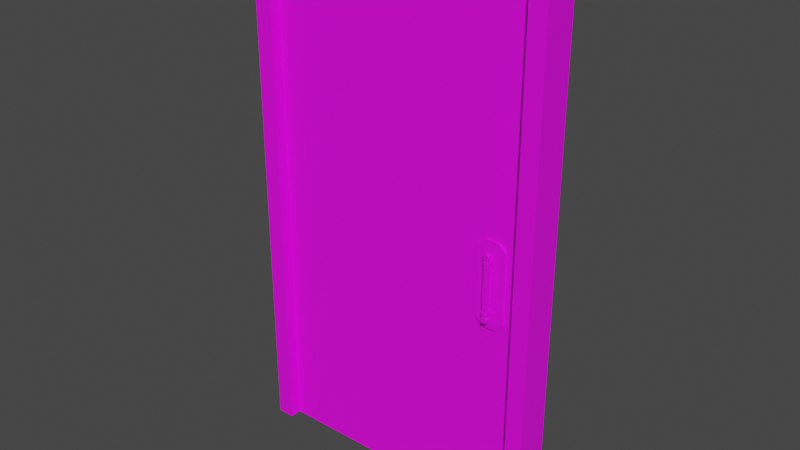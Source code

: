 # Source: settings_door.blend  (saved by Blender 3.5.10; exported with 4.5.12 LTS)
import bpy
from mathutils import Matrix  # noqa: F401  (used for matrix-valued properties, if any)

bpy.ops.wm.read_factory_settings(use_empty=True)
scene = bpy.context.scene
scene.name = 'Scene'

# ---- collections
col_collection = bpy.data.collections.new('Collection'); scene.collection.children.link(col_collection)

# ---- images (referenced by path relative to the original .blend; pixels are not part of the script)
import os
ASSET_DIR = os.environ.get("B2B_ASSET_DIR", "")  # directory of the original .blend (textures are referenced by path, not embedded)
HERE = os.path.dirname(os.path.abspath(__file__))  # packed textures are extracted next to this script under _unpacked/

def load_image(name, relpath, width, height, colorspace="sRGB"):
    """Load a texture the original file referenced (path relative to the .blend, or extracted next to this script)."""
    p = next((c for c in (os.path.join(HERE, relpath), os.path.join(ASSET_DIR, relpath)) if relpath and os.path.exists(c)), "")
    if p:
        img = bpy.data.images.load(p, check_existing=True)
        img.name = name
    else:  # same state as the original file: an image datablock whose file is absent (Cycles renders it pink)
        img = bpy.data.images.new(name, width, height)
        img.source = "FILE"
        img.filepath = "//" + (relpath or name)
    img.colorspace_settings.name = colorspace
    return img
img_default_material_png = load_image('default_material.png', 'default_material.png', 1024, 1024, 'sRGB')

# ---- materials (node trees are filled in below, after node groups)
mat_material = bpy.data.materials.new('Material')
mat_material.alpha_threshold = 0.0
mat_material.use_transparent_shadow = False
mat_material.roughness = 0.5
mat_material.line_color = (0.0, 0.0, 0.0, 1.0)

# ---- material node trees
mat_material.use_nodes = True; mat_material.node_tree.nodes.clear()
_N = mat_material.node_tree.nodes; _L = mat_material.node_tree.links
n0 = _N.new('ShaderNodeOutputMaterial'); n0.name = 'Material Output'; n0.location = (300, 300)
n1 = _N.new('ShaderNodeBsdfPrincipled'); n1.name = 'Principled BSDF'; n1.location = (10, 300)
n1.distribution = 'GGX'
n1.subsurface_method = 'RANDOM_WALK_SKIN'
n1.inputs[3].default_value = 1.45
n1.inputs[27].default_value = (0.0, 0.0, 0.0, 1.0)
n1.inputs[28].default_value = 1.0
n2 = _N.new('ShaderNodeTexImage'); n2.name = 'Image Texture'; n2.location = (-338, 77)
n2.image = img_default_material_png
_L.new(n1.outputs[0], n0.inputs[0])
_L.new(n2.outputs[0], n1.inputs[0])
n0.is_active_output = True

# ---- world
world_world = bpy.data.worlds.new('World'); scene.world = world_world
world_world.use_nodes = True; world_world.node_tree.nodes.clear()
_N = world_world.node_tree.nodes; _L = world_world.node_tree.links
n0 = _N.new('ShaderNodeOutputWorld'); n0.name = 'World Output'; n0.location = (300, 300)
n1 = _N.new('ShaderNodeBackground'); n1.name = 'Background'; n1.location = (10, 300)
n1.inputs[0].default_value = (0.05088, 0.05088, 0.05088, 1.0)
_L.new(n1.outputs[0], n0.inputs[0])
n0.is_active_output = True
world_world.color = (0.05088, 0.05088, 0.05088)
world_world.use_sun_shadow = False
world_world.sun_shadow_jitter_overblur = 0.0

# ---- meshes
me_cube_003 = bpy.data.meshes.new('Cube.003')
me_cube_003.from_pydata([(0.5316, 0.02165, 5.722e-06), (-0.5299, 0.02165, 5.722e-06), (0.5316, -0.02165, 5.722e-06), (-0.5299, -0.02165, 5.722e-06), (0.5316, 0.02165, 2.021), (-0.5299, 0.02165, 2.021), (0.5316, -0.02165, 2.021), (-0.5299, -0.02165, 2.021), (0.5999, -0.02165, 5.722e-06), (0.5999, 0.02165, 5.722e-06), (-0.5982, 0.02165, 5.722e-06), (-0.5982, -0.02165, 5.722e-06), (0.5999, 0.02165, 2.09), (-0.5982, 0.02165, 2.09), (0.5999, -0.02165, 2.09), (-0.5982, -0.02165, 2.09), (0.5316, 0.06815, 2.021), (-0.5299, 0.06815, 2.021), (0.5999, -0.06815, 5.722e-06), (0.5316, -0.06815, 5.722e-06), (-0.5299, -0.06815, 2.021), (0.5316, -0.06815, 2.021), (0.5316, 0.06815, 5.722e-06), (0.5999, 0.06815, 5.722e-06), (-0.5299, -0.06815, 5.722e-06), (-0.5299, 0.06815, 5.722e-06), (0.5999, 0.06815, 2.09), (-0.5982, 0.06815, 2.09), (-0.5982, -0.06815, 2.09), (0.5999, -0.06815, 2.09), (-0.5982, -0.06815, 5.722e-06), (-0.5982, 0.06815, 5.722e-06), (0.5316, -0.02165, 1.849), (0.5316, -0.02165, 1.004), (-0.5299, -0.02165, 1.849), (-0.5299, -0.02165, 1.004), (0.05902, -0.02165, 1.804), (0.07218, -0.02165, 1.685), (0.1361, -0.02165, 1.657), (0.2376, -0.02165, 1.734), (0.3128, -0.02165, 1.655), (0.07272, -0.02165, 1.494), (0.264, -0.02165, 1.495), (0.3862, -0.02165, 1.477), (0.3862, -0.02165, 1.366), (0.2621, -0.02165, 1.351), (0.07335, -0.02165, 1.351), (0.3128, -0.02165, 1.193), (0.2339, -0.02165, 1.114), (0.1399, -0.02165, 1.185), (0.07406, -0.02165, 1.159), (0.05902, -0.02165, 1.038), (-0.0519, -0.02165, 1.035), (-0.06694, -0.02165, 1.159), (-0.1309, -0.02165, 1.187), (-0.2249, -0.02165, 1.11), (-0.3095, -0.02165, 1.189), (-0.06936, -0.02165, 1.35), (-0.2606, -0.02165, 1.351), (-0.3753, -0.02165, 1.364), (-0.379, -0.02165, 1.477), (-0.2568, -0.02165, 1.492), (-0.06999, -0.02165, 1.493), (-0.3057, -0.02165, 1.649), (-0.2286, -0.02165, 1.73), (-0.1346, -0.02165, 1.657), (-0.0707, -0.02165, 1.681), (-0.05378, -0.02165, 1.802), (0.2358, -0.02165, 1.557), (-0.2343, -0.02165, 1.559), (-0.2324, -0.02165, 1.285), (0.2376, -0.02165, 1.287), (0.001235, -0.02165, 1.521), (0.002128, -0.02165, 1.323), (-0.09923, -0.02165, 1.422), (0.1026, -0.02165, 1.422), (0.001681, -0.02165, 1.422), (-0.0376, -0.02165, 1.515), (0.04097, -0.02165, 1.329), (-0.09138, -0.02165, 1.383), (0.09508, -0.02165, 1.384), (0.04014, -0.02165, 1.515), (-0.03678, -0.02165, 1.329), (-0.09172, -0.02165, 1.46), (0.09474, -0.02165, 1.461), (0.001916, -0.02165, 1.388), (0.001446, -0.02165, 1.456), (0.06281, -0.02165, 1.422), (-0.05945, -0.02165, 1.422), (-0.05969, -0.02165, 1.456), (0.06258, -0.02165, 1.456), (0.06305, -0.02165, 1.388), (-0.05922, -0.02165, 1.388), (-0.05019, -0.02165, 1.546), (-0.09358, -0.02165, 1.516), (0.05355, -0.02165, 1.298), (0.09694, -0.02165, 1.328), (-0.122, -0.02165, 1.37), (-0.09274, -0.02165, 1.327), (0.1258, -0.02165, 1.371), (0.05246, -0.02165, 1.546), (0.001088, -0.02165, 1.554), (-0.0491, -0.02165, 1.298), (0.002274, -0.02165, 1.29), (-0.1225, -0.02165, 1.473), (-0.1324, -0.02165, 1.421), (0.1254, -0.02165, 1.474), (0.1358, -0.02165, 1.423), (0.0961, -0.02165, 1.517), (0.5316, -0.02165, 0.6686), (-0.5299, -0.02165, 0.6686), (0.3597, -0.03003, 0.8645), (0.3597, -0.03003, 0.8743), (0.3597, -0.03003, 1.056), (0.3597, -0.03003, 1.066), (0.4697, -0.03003, 0.8645), (0.4697, -0.03003, 0.8743), (0.4697, -0.03003, 1.056), (0.4697, -0.03003, 1.066), (0.4247, -0.03003, 1.056), (0.4047, -0.03003, 1.056), (0.4247, -0.03003, 1.066), (0.4047, -0.03003, 1.066), (0.4247, -0.03003, 0.8645), (0.4047, -0.03003, 0.8645), (0.4247, -0.03003, 0.8743), (0.4047, -0.03003, 0.8743), (0.4247, -0.04395, 1.056), (0.4047, -0.04395, 1.056), (0.4247, -0.04395, 1.066), (0.4047, -0.04395, 1.066), (0.4247, -0.04395, 0.8645), (0.4047, -0.04395, 0.8645), (0.4247, -0.04395, 0.8743), (0.4047, -0.04395, 0.8743), (0.422, -0.04395, 1.056), (0.4075, -0.04395, 1.056), (0.422, -0.04395, 1.066), (0.4075, -0.04395, 1.066), (0.422, -0.04395, 0.8645), (0.4075, -0.04395, 0.8645), (0.422, -0.04395, 0.8743), (0.4075, -0.04395, 0.8743), (0.4058, -0.04956, 1.056), (0.4024, -0.04956, 1.056), (0.4058, -0.04956, 1.066), (0.4024, -0.04956, 1.066), (0.427, -0.04956, 1.056), (0.427, -0.04956, 1.066), (0.4058, -0.04956, 0.8645), (0.4024, -0.04956, 0.8645), (0.4058, -0.04956, 0.8743), (0.4024, -0.04956, 0.8743), (0.427, -0.04956, 0.8645), (0.427, -0.04956, 0.8743), (0.4236, -0.04956, 1.056), (0.4236, -0.04956, 1.066), (0.4236, -0.04956, 0.8645), (0.4236, -0.04956, 0.8743), (0.4058, -0.05704, 1.056), (0.4024, -0.05704, 1.056), (0.4058, -0.05704, 1.066), (0.4024, -0.05704, 1.066), (0.427, -0.05704, 1.056), (0.427, -0.05704, 1.066), (0.4058, -0.05704, 0.8645), (0.4024, -0.05704, 0.8645), (0.4058, -0.05704, 0.8743), (0.4024, -0.05704, 0.8743), (0.427, -0.05704, 0.8645), (0.427, -0.05704, 0.8743), (0.4236, -0.05704, 1.056), (0.4236, -0.05704, 1.066), (0.4236, -0.05704, 0.8645), (0.4236, -0.05704, 0.8743), (0.4075, -0.06212, 1.056), (0.4075, -0.06443, 1.056), (0.4075, -0.06212, 1.066), (0.4075, -0.06443, 1.066), (0.4219, -0.06443, 1.056), (0.4219, -0.06443, 1.066), (0.4075, -0.06212, 0.8645), (0.4075, -0.06443, 0.8645), (0.4075, -0.06212, 0.8743), (0.4075, -0.06443, 0.8743), (0.4219, -0.06443, 0.8645), (0.4219, -0.06443, 0.8743), (0.4219, -0.06212, 0.8645), (0.4219, -0.06212, 1.056), (0.4219, -0.06212, 1.066), (0.4219, -0.06212, 0.8743), (0.422, -0.04395, 0.8528), (0.4075, -0.04395, 0.8528), (0.422, -0.04395, 1.076), (0.4075, -0.04395, 1.076), (0.4058, -0.04956, 0.8528), (0.4058, -0.04956, 1.076), (0.4236, -0.04956, 0.8528), (0.4236, -0.04956, 1.076), (0.4058, -0.05704, 0.8528), (0.4058, -0.05704, 1.076), (0.4236, -0.05704, 0.8528), (0.4236, -0.05704, 1.076), (0.4075, -0.06212, 0.8528), (0.4075, -0.06212, 1.076), (0.4219, -0.06212, 0.8528), (0.4219, -0.06212, 1.076), (0.4245, -0.04395, 0.85), (0.405, -0.04395, 0.85), (0.4245, -0.04395, 1.078), (0.405, -0.04395, 1.078), (0.4267, -0.04956, 0.85), (0.4267, -0.04956, 1.078), (0.4027, -0.04956, 0.85), (0.4027, -0.04956, 1.078), (0.4027, -0.05704, 1.078), (0.4027, -0.05704, 0.85), (0.4267, -0.05704, 0.85), (0.4267, -0.05704, 1.078), (0.4051, -0.06212, 1.078), (0.4051, -0.06212, 0.85), (0.4244, -0.06212, 1.078), (0.4244, -0.06212, 0.85), (0.4245, -0.04395, 0.85), (0.405, -0.04395, 0.85), (0.4245, -0.04395, 1.078), (0.405, -0.04395, 1.078), (0.4267, -0.04956, 0.85), (0.4267, -0.04956, 1.078), (0.4027, -0.04956, 0.85), (0.4027, -0.04956, 1.078), (0.4027, -0.05704, 1.078), (0.4027, -0.05704, 0.85), (0.4267, -0.05704, 0.85), (0.4267, -0.05704, 1.078), (0.4051, -0.06212, 1.078), (0.4051, -0.06212, 0.85), (0.4244, -0.06212, 1.078), (0.4244, -0.06212, 0.85), (0.4254, -0.04395, 0.8463), (0.404, -0.04395, 0.8463), (0.4254, -0.04395, 1.082), (0.404, -0.04395, 1.082), (0.4279, -0.04956, 0.8463), (0.4279, -0.04956, 1.082), (0.4016, -0.04956, 0.8463), (0.4016, -0.04956, 1.082), (0.4016, -0.05704, 1.082), (0.4016, -0.05704, 0.8463), (0.4279, -0.05704, 0.8463), (0.4279, -0.05704, 1.082), (0.4041, -0.06212, 1.082), (0.4041, -0.06212, 0.8463), (0.4253, -0.06212, 1.082), (0.4253, -0.06212, 0.8463), (0.4254, -0.04395, 0.8407), (0.404, -0.04395, 0.8407), (0.4254, -0.04395, 1.088), (0.404, -0.04395, 1.088), (0.4279, -0.04956, 0.8407), (0.4279, -0.04956, 1.088), (0.4016, -0.04956, 0.8407), (0.4016, -0.04956, 1.088), (0.4016, -0.05704, 1.088), (0.4016, -0.05704, 0.8407), (0.4279, -0.05704, 0.8407), (0.4279, -0.05704, 1.088), (0.4041, -0.06212, 1.088), (0.4041, -0.06212, 0.8407), (0.4253, -0.06212, 1.088), (0.4253, -0.06212, 0.8407), (0.424, -0.04395, 0.8351), (0.4054, -0.04395, 0.8351), (0.424, -0.04395, 1.093), (0.4054, -0.04395, 1.093), (0.4262, -0.04956, 0.8351), (0.4262, -0.04956, 1.093), (0.4033, -0.04956, 0.8351), (0.4033, -0.04956, 1.093), (0.4033, -0.05704, 1.093), (0.4033, -0.05704, 0.8351), (0.4262, -0.05704, 0.8351), (0.4262, -0.05704, 1.093), (0.4055, -0.06212, 1.093), (0.4055, -0.06212, 0.8351), (0.424, -0.06212, 1.093), (0.424, -0.06212, 0.8351), (0.4192, -0.04395, 0.8314), (0.4102, -0.04395, 0.8314), (0.4192, -0.04395, 1.097), (0.4102, -0.04395, 1.097), (0.4203, -0.04956, 0.8314), (0.4203, -0.04956, 1.097), (0.4092, -0.04956, 0.8314), (0.4092, -0.04956, 1.097), (0.4092, -0.05704, 1.097), (0.4092, -0.05704, 0.8314), (0.4203, -0.05704, 0.8314), (0.4203, -0.05704, 1.097), (0.4102, -0.06212, 1.097), (0.4102, -0.06212, 0.8314), (0.4192, -0.06212, 1.097), (0.4192, -0.06212, 0.8314), (0.4412, -0.02165, 1.133), (0.4697, -0.02165, 1.104), (0.4982, -0.02165, 1.133), (0.3597, -0.02165, 1.104), (0.3883, -0.02165, 1.133), (0.3312, -0.02165, 1.133), (0.4697, -0.02165, 0.8259), (0.4412, -0.02165, 0.7974), (0.4982, -0.02165, 0.7974), (0.3883, -0.02165, 0.7974), (0.3597, -0.02165, 0.8259), (0.3312, -0.02165, 0.7974), (0.4697, -0.03003, 1.104), (0.4412, -0.03003, 1.133), (0.3883, -0.03003, 1.133), (0.3597, -0.03003, 1.104), (0.4412, -0.03003, 0.7974), (0.4697, -0.03003, 0.8259), (0.3597, -0.03003, 0.8259), (0.3883, -0.03003, 0.7974), (-0.1254, -0.02165, 0.9666), (-0.1254, -0.02165, 0.6313)], [], [(3, 1, 0, 2), (8, 14, 29, 18), (4, 5, 17, 16), (34, 32, 6, 7), (0, 1, 5, 4), (2, 0, 9, 8), (15, 14, 12, 13), (8, 9, 12, 14), (10, 11, 15, 13), (5, 1, 25, 17), (12, 9, 23, 26), (3, 110, 35, 34, 7, 20, 24), (6, 32, 33, 109, 2, 19, 21), (1, 3, 11, 10), (22, 16, 26, 23), (24, 20, 28, 30), (20, 21, 29, 28), (16, 17, 27, 26), (17, 25, 31, 27), (21, 19, 18, 29), (1, 10, 31, 25), (2, 8, 18, 19), (15, 11, 30, 28), (7, 6, 21, 20), (10, 13, 27, 31), (13, 12, 26, 27), (9, 0, 22, 23), (0, 4, 16, 22), (11, 3, 24, 30), (14, 15, 28, 29), (309, 304, 315, 118, 117, 116, 115, 320), (303, 307, 317, 316), (34, 60, 61, 69, 63, 64, 65, 66, 67, 36, 37, 38, 39, 40, 68, 42, 43, 32), (68, 40, 39, 38, 37, 36, 67, 66, 65, 64, 63, 69), (71, 70, 56, 55, 54, 53, 52, 51, 50, 49, 48, 47), (70, 69, 61, 60, 59, 58), (92, 79, 57, 82), (42, 68, 71, 45, 44, 43), (94, 93, 101, 100, 108, 68, 69), (96, 95, 103, 102, 98, 70, 71), (98, 97, 105, 104, 94, 69, 70), (108, 106, 107, 99, 96, 71, 68), (91, 85, 73, 78), (90, 86, 76, 87), (89, 83, 74, 88), (86, 89, 88, 76), (72, 77, 89, 86), (77, 62, 83, 89), (84, 90, 87, 75), (41, 81, 90, 84), (81, 72, 86, 90), (80, 91, 78, 46), (75, 87, 91, 80), (87, 76, 85, 91), (85, 92, 82, 73), (76, 88, 92, 85), (88, 74, 79, 92), (62, 77, 93, 94), (46, 78, 95, 96), (57, 79, 97, 98), (80, 46, 96, 99), (72, 81, 100, 101), (73, 82, 102, 103), (74, 83, 104, 105), (84, 75, 107, 106), (77, 72, 101, 93), (78, 73, 103, 95), (79, 74, 105, 97), (75, 80, 99, 107), (81, 41, 108, 100), (82, 57, 98, 102), (83, 62, 94, 104), (41, 84, 106, 108), (312, 310, 319, 322), (306, 313, 321, 111, 112, 113, 114, 318), (3, 2, 109, 311, 310, 312, 314, 324, 110), (321, 322, 319, 320, 115, 123, 124, 111), (324, 314, 313, 306, 308, 323), (114, 122, 121, 118, 315, 316, 317, 318), (309, 311, 109, 33, 305, 304), (123, 115, 116, 125), (112, 126, 125, 116, 117, 119, 120, 113), (119, 117, 118, 121), (113, 120, 122, 114), (125, 126, 134, 142, 141, 133), (111, 124, 126, 112), (123, 125, 133, 131), (134, 132, 150, 152), (139, 131, 153, 157), (124, 123, 131, 139, 140, 132), (119, 121, 129, 127), (121, 122, 130, 138, 137, 129), (120, 119, 127, 135, 136, 128), (126, 124, 132, 134), (122, 120, 128, 130), (142, 134, 152, 151), (140, 139, 141, 142), (137, 135, 155, 156), (136, 135, 137, 138), (156, 155, 171, 172), (144, 143, 159, 160), (153, 154, 170, 169), (143, 145, 161, 159), (131, 133, 154, 153), (133, 141, 158, 154), (128, 136, 143, 144), (138, 130, 146, 145), (135, 127, 147, 155), (140, 142, 151, 149), (130, 128, 144, 146), (141, 139, 157, 158), (127, 129, 148, 147), (129, 137, 156, 148), (136, 138, 145, 143), (132, 140, 149, 150), (174, 173, 187, 190), (167, 168, 184, 183), (165, 167, 183, 181), (166, 165, 181, 182), (155, 147, 163, 171), (145, 146, 162, 161), (148, 156, 172, 164), (146, 144, 160, 162), (157, 153, 169, 173), (147, 148, 164, 163), (154, 158, 174, 170), (150, 149, 165, 166), (149, 151, 167, 165), (151, 152, 168, 167), (158, 157, 173, 174), (152, 150, 166, 168), (188, 179, 180, 189), (187, 185, 186, 190), (183, 184, 186, 190), (175, 177, 189, 188), (168, 166, 182, 184), (159, 161, 177, 175), (169, 170, 186, 185), (160, 159, 175, 176), (172, 171, 188, 189), (171, 163, 179, 188), (161, 162, 178, 177), (164, 172, 189, 180), (162, 160, 176, 178), (173, 169, 185, 187), (163, 164, 180, 179), (170, 174, 190, 186), (177, 178, 180, 189), (178, 176, 179, 180), (176, 175, 188, 179), (181, 183, 190, 187), (184, 182, 185, 186), (182, 181, 187, 185), (193, 198, 197, 191), (192, 194, 193, 191), (198, 202, 201, 197), (195, 199, 200, 196), (192, 195, 196, 194), (203, 205, 206, 204), (199, 203, 204, 200), (202, 206, 205, 201), (204, 206, 221, 219), (196, 200, 215, 214), (212, 209, 225, 228), (215, 219, 235, 231), (199, 195, 213, 216), (191, 197, 211, 207), (205, 203, 220, 222), (197, 201, 217, 211), (198, 193, 209, 212), (201, 205, 222, 217), (192, 191, 207, 208), (202, 198, 212, 218), (195, 192, 208, 213), (206, 202, 218, 221), (193, 194, 210, 209), (194, 196, 214, 210), (200, 204, 219, 215), (203, 199, 216, 220), (237, 234, 250, 253), (224, 223, 239, 240), (220, 216, 232, 236), (213, 208, 224, 229), (219, 221, 237, 235), (210, 214, 230, 226), (222, 220, 236, 238), (214, 215, 231, 230), (217, 222, 238, 233), (216, 213, 229, 232), (208, 207, 223, 224), (221, 218, 234, 237), (211, 217, 233, 227), (209, 210, 226, 225), (218, 212, 228, 234), (207, 211, 227, 223), (254, 252, 268, 270), (242, 246, 262, 258), (227, 233, 249, 243), (225, 226, 242, 241), (234, 228, 244, 250), (223, 227, 243, 239), (231, 235, 251, 247), (228, 225, 241, 244), (236, 232, 248, 252), (229, 224, 240, 245), (235, 237, 253, 251), (226, 230, 246, 242), (238, 236, 252, 254), (230, 231, 247, 246), (233, 238, 254, 249), (232, 229, 245, 248), (255, 259, 275, 271), (266, 260, 276, 282), (246, 247, 263, 262), (249, 254, 270, 265), (248, 245, 261, 264), (240, 239, 255, 256), (253, 250, 266, 269), (243, 249, 265, 259), (241, 242, 258, 257), (250, 244, 260, 266), (239, 243, 259, 255), (247, 251, 267, 263), (244, 241, 257, 260), (252, 248, 264, 268), (245, 240, 256, 261), (251, 253, 269, 267), (284, 280, 296, 300), (276, 273, 289, 292), (263, 267, 283, 279), (260, 257, 273, 276), (268, 264, 280, 284), (261, 256, 272, 277), (267, 269, 285, 283), (258, 262, 278, 274), (270, 268, 284, 286), (262, 263, 279, 278), (265, 270, 286, 281), (264, 261, 277, 280), (256, 255, 271, 272), (269, 266, 282, 285), (259, 265, 281, 275), (257, 258, 274, 273), (288, 287, 291, 297, 302, 300, 296, 293), (289, 290, 294, 295, 299, 301, 298, 292), (277, 272, 288, 293), (283, 285, 301, 299), (274, 278, 294, 290), (286, 284, 300, 302), (278, 279, 295, 294), (281, 286, 302, 297), (280, 277, 293, 296), (272, 271, 287, 288), (285, 282, 298, 301), (275, 281, 297, 291), (273, 274, 290, 289), (282, 276, 292, 298), (271, 275, 291, 287), (279, 283, 299, 295), (303, 304, 305), (306, 307, 308), (309, 310, 311), (312, 313, 314), (312, 322, 321, 313), (317, 307, 306, 318), (303, 316, 315, 304), (319, 310, 309, 320), (35, 323, 308, 307, 303, 305, 33, 32, 43, 44, 45, 71, 47, 48, 49, 50, 51, 52, 53, 54, 55, 56, 70, 58, 59, 60, 34), (110, 324, 323, 35)])
_uv = me_cube_003.uv_layers.new(name='UVMap')
_uv.uv.foreach_set('vector', [0.3376, 0.7215, 0.3376, 0.7215, 0.3376, 0.7215, 0.3376, 0.7215, 0.3376, 0.7215, 0.3376, 0.7215, 0.3376, 0.7215, 0.3376, 0.7215, 0.3376, 0.7215, 0.3376, 0.7215, 0.3376, 0.7215, 0.3376, 0.7215, 0.2933, 0.7338, 0.2933, 0.7338, 0.2933, 0.7338, 0.2933, 0.7338, 0.2933, 0.7338, 0.2933, 0.7338, 0.2933, 0.7338, 0.2933, 0.7338, 0.3376, 0.7215, 0.3376, 0.7215, 0.3376, 0.7215, 0.3376, 0.7215, 0.3376, 0.7215, 0.3376, 0.7215, 0.3376, 0.7215, 0.3376, 0.7215, 0.3376, 0.7215, 0.3376, 0.7215, 0.3376, 0.7215, 0.3376, 0.7215, 0.3376, 0.7215, 0.3376, 0.7215, 0.3376, 0.7215, 0.3376, 0.7215, 0.3376, 0.7215, 0.3376, 0.7215, 0.3376, 0.7215, 0.3376, 0.7215, 0.3376, 0.7215, 0.3376, 0.7215, 0.3376, 0.7215, 0.3376, 0.7215, 0.3376, 0.7215, 0.3376, 0.7215, 0.3376, 0.7215, 0.3376, 0.7215, 0.3376, 0.7215, 0.3376, 0.7215, 0.3376, 0.7215, 0.3376, 0.7215, 0.3376, 0.7215, 0.3376, 0.7215, 0.3376, 0.7215, 0.3376, 0.7215, 0.3376, 0.7215, 0.3376, 0.7215, 0.3376, 0.7215, 0.3376, 0.7215, 0.3376, 0.7215, 0.3376, 0.7215, 0.3376, 0.7215, 0.3376, 0.7215, 0.3376, 0.7215, 0.3376, 0.7215, 0.3376, 0.7215, 0.3376, 0.7215, 0.3376, 0.7215, 0.3376, 0.7215, 0.3376, 0.7215, 0.3376, 0.7215, 0.3376, 0.7215, 0.3376, 0.7215, 0.3376, 0.7215, 0.3376, 0.7215, 0.3376, 0.7215, 0.3376, 0.7215, 0.3376, 0.7215, 0.3376, 0.7215, 0.3376, 0.7215, 0.3376, 0.7215, 0.3376, 0.7215, 0.3376, 0.7215, 0.3376, 0.7215, 0.3376, 0.7215, 0.3376, 0.7215, 0.3376, 0.7215, 0.3376, 0.7215, 0.3376, 0.7215, 0.3376, 0.7215, 0.3376, 0.7215, 0.3376, 0.7215, 0.3376, 0.7215, 0.3376, 0.7215, 0.3376, 0.7215, 0.3376, 0.7215, 0.3376, 0.7215, 0.3376, 0.7215, 0.3376, 0.7215, 0.3376, 0.7215, 0.3376, 0.7215, 0.3376, 0.7215, 0.3376, 0.7215, 0.3376, 0.7215, 0.3376, 0.7215, 0.3376, 0.7215, 0.3376, 0.7215, 0.3376, 0.7215, 0.3376, 0.7215, 0.3376, 0.7215, 0.3376, 0.7215, 0.3376, 0.7215, 0.3376, 0.7215, 0.3376, 0.7215, 0.3376, 0.7215, 0.3376, 0.7215, 0.3376, 0.7215, 0.3376, 0.7215, 0.3376, 0.7215, 0.3376, 0.7215, 0.3376, 0.7215, 0.3376, 0.7215, 0.3376, 0.7215, 0.3376, 0.7215, 0.3376, 0.7215, 0.3893, 0.7436, 0.3893, 0.7436, 0.3893, 0.7436, 0.3893, 0.7436, 0.3893, 0.7436, 0.3893, 0.7436, 0.3893, 0.7436, 0.3893, 0.7436, 0.3893, 0.7436, 0.3893, 0.7436, 0.3893, 0.7436, 0.3893, 0.7436, 0.2933, 0.7338, 0.2933, 0.7338, 0.2933, 0.7338, 0.2933, 0.7338, 0.2933, 0.7338, 0.2933, 0.7338, 0.2933, 0.7338, 0.2933, 0.7338, 0.2933, 0.7338, 0.2933, 0.7338, 0.2933, 0.7338, 0.2933, 0.7338, 0.2933, 0.7338, 0.2933, 0.7338, 0.2933, 0.7338, 0.2933, 0.7338, 0.2933, 0.7338, 0.2933, 0.7338, 0.4065, 0.9872, 0.4065, 0.9872, 0.4065, 0.9872, 0.4065, 0.9872, 0.4065, 0.9872, 0.4065, 0.9872, 0.4065, 0.9872, 0.4065, 0.9872, 0.4065, 0.9872, 0.4065, 0.9872, 0.4065, 0.9872, 0.4065, 0.9872, 0.4065, 0.9872, 0.4065, 0.9872, 0.4065, 0.9872, 0.4065, 0.9872, 0.4065, 0.9872, 0.4065, 0.9872, 0.4065, 0.9872, 0.4065, 0.9872, 0.4065, 0.9872, 0.4065, 0.9872, 0.4065, 0.9872, 0.4065, 0.9872, 0.4065, 0.9872, 0.4065, 0.9872, 0.4065, 0.9872, 0.4065, 0.9872, 0.4065, 0.9872, 0.4065, 0.9872, 0.2933, 0.7338, 0.2933, 0.7338, 0.2933, 0.7338, 0.2933, 0.7338, 0.4065, 0.9872, 0.4065, 0.9872, 0.4065, 0.9872, 0.4065, 0.9872, 0.4065, 0.9872, 0.4065, 0.9872, 0.4065, 0.9872, 0.4065, 0.9872, 0.4065, 0.9872, 0.4065, 0.9872, 0.4065, 0.9872, 0.4065, 0.9872, 0.4065, 0.9872, 0.4065, 0.9872, 0.4065, 0.9872, 0.4065, 0.9872, 0.4065, 0.9872, 0.4065, 0.9872, 0.4065, 0.9872, 0.4065, 0.9872, 0.4065, 0.9872, 0.4065, 0.9872, 0.4065, 0.9872, 0.4065, 0.9872, 0.4065, 0.9872, 0.4065, 0.9872, 0.4065, 0.9872, 0.4065, 0.9872, 0.4065, 0.9872, 0.4065, 0.9872, 0.4065, 0.9872, 0.4065, 0.9872, 0.4065, 0.9872, 0.4065, 0.9872, 0.2933, 0.7338, 0.2933, 0.7338, 0.2933, 0.7338, 0.2933, 0.7338, 0.2933, 0.7338, 0.2933, 0.7338, 0.2933, 0.7338, 0.2933, 0.7338, 0.2933, 0.7338, 0.2933, 0.7338, 0.2933, 0.7338, 0.2933, 0.7338, 0.2933, 0.7338, 0.2933, 0.7338, 0.2933, 0.7338, 0.2933, 0.7338, 0.2933, 0.7338, 0.2933, 0.7338, 0.2933, 0.7338, 0.2933, 0.7338, 0.2933, 0.7338, 0.2933, 0.7338, 0.2933, 0.7338, 0.2933, 0.7338, 0.2933, 0.7338, 0.2933, 0.7338, 0.2933, 0.7338, 0.2933, 0.7338, 0.2933, 0.7338, 0.2933, 0.7338, 0.2933, 0.7338, 0.2933, 0.7338, 0.2933, 0.7338, 0.2933, 0.7338, 0.2933, 0.7338, 0.2933, 0.7338, 0.2933, 0.7338, 0.2933, 0.7338, 0.2933, 0.7338, 0.2933, 0.7338, 0.2933, 0.7338, 0.2933, 0.7338, 0.2933, 0.7338, 0.2933, 0.7338, 0.2933, 0.7338, 0.2933, 0.7338, 0.2933, 0.7338, 0.2933, 0.7338, 0.2933, 0.7338, 0.2933, 0.7338, 0.2933, 0.7338, 0.2933, 0.7338, 0.2933, 0.7338, 0.2933, 0.7338, 0.2933, 0.7338, 0.2933, 0.7338, 0.2933, 0.7338, 0.2933, 0.7338, 0.2933, 0.7338, 0.2933, 0.7338, 0.4065, 0.9749, 0.4065, 0.9749, 0.4065, 0.9749, 0.4065, 0.9749, 0.4065, 0.9749, 0.4065, 0.9749, 0.4065, 0.9749, 0.4065, 0.9749, 0.4065, 0.9749, 0.4065, 0.9749, 0.4065, 0.9749, 0.4065, 0.9749, 0.4065, 0.9749, 0.4065, 0.9749, 0.4065, 0.9749, 0.4065, 0.9749, 0.4065, 0.9749, 0.4065, 0.9749, 0.4065, 0.9749, 0.4065, 0.9749, 0.4065, 0.9749, 0.4065, 0.9749, 0.4065, 0.9749, 0.4065, 0.9749, 0.4065, 0.9749, 0.4065, 0.9749, 0.4065, 0.9749, 0.4065, 0.9749, 0.4065, 0.9749, 0.4065, 0.9749, 0.4065, 0.9749, 0.4065, 0.9749, 0.4065, 0.9749, 0.4065, 0.9749, 0.4065, 0.9749, 0.4065, 0.9749, 0.4065, 0.9749, 0.4065, 0.9749, 0.4065, 0.9749, 0.4065, 0.9749, 0.4065, 0.9749, 0.4065, 0.9749, 0.4065, 0.9749, 0.4065, 0.9749, 0.4065, 0.9749, 0.4065, 0.9749, 0.4065, 0.9749, 0.4065, 0.9749, 0.4065, 0.9749, 0.4065, 0.9749, 0.4065, 0.9749, 0.4065, 0.9749, 0.4065, 0.9749, 0.4065, 0.9749, 0.4065, 0.9749, 0.4065, 0.9749, 0.4065, 0.9749, 0.4065, 0.9749, 0.4065, 0.9749, 0.4065, 0.9749, 0.4065, 0.9749, 0.4065, 0.9749, 0.4065, 0.9749, 0.4065, 0.9749, 0.3893, 0.7436, 0.3893, 0.7436, 0.3893, 0.7436, 0.3893, 0.7436, 0.3893, 0.7436, 0.3893, 0.7436, 0.3893, 0.7436, 0.3893, 0.7436, 0.3893, 0.7436, 0.3893, 0.7436, 0.3893, 0.7436, 0.3893, 0.7436, 0.2933, 0.7338, 0.2933, 0.7338, 0.2933, 0.7338, 0.2933, 0.7338, 0.2933, 0.7338, 0.2933, 0.7338, 0.2933, 0.7338, 0.2933, 0.7338, 0.2933, 0.7338, 0.3893, 0.7436, 0.3893, 0.7436, 0.3893, 0.7436, 0.3893, 0.7436, 0.3893, 0.7436, 0.3893, 0.7436, 0.3893, 0.7436, 0.3893, 0.7436, 0.2933, 0.7338, 0.2933, 0.7338, 0.2933, 0.7338, 0.2933, 0.7338, 0.2933, 0.7338, 0.2933, 0.7338, 0.3893, 0.7436, 0.3893, 0.7436, 0.3893, 0.7436, 0.3893, 0.7436, 0.3893, 0.7436, 0.3893, 0.7436, 0.3893, 0.7436, 0.3893, 0.7436, 0.2933, 0.7338, 0.2933, 0.7338, 0.2933, 0.7338, 0.2933, 0.7338, 0.2933, 0.7338, 0.2933, 0.7338, 0.3893, 0.7436, 0.3893, 0.7436, 0.3893, 0.7436, 0.3893, 0.7436, 0.3893, 0.7436, 0.3893, 0.7436, 0.3893, 0.7436, 0.3893, 0.7436, 0.3893, 0.7436, 0.3893, 0.7436, 0.3893, 0.7436, 0.3893, 0.7436, 0.3893, 0.7436, 0.3893, 0.7436, 0.3893, 0.7436, 0.3893, 0.7436, 0.3893, 0.7436, 0.3893, 0.7436, 0.3893, 0.7436, 0.3893, 0.7436, 0.409, 0.7362, 0.409, 0.7362, 0.409, 0.7362, 0.409, 0.7362, 0.409, 0.7362, 0.409, 0.7362, 0.3893, 0.7436, 0.3893, 0.7436, 0.3893, 0.7436, 0.3893, 0.7436, 0.409, 0.7362, 0.409, 0.7362, 0.409, 0.7362, 0.409, 0.7362, 0.409, 0.7362, 0.409, 0.7362, 0.409, 0.7362, 0.409, 0.7362, 0.409, 0.7362, 0.409, 0.7362, 0.409, 0.7362, 0.409, 0.7362, 0.409, 0.7362, 0.409, 0.7362, 0.409, 0.7362, 0.409, 0.7362, 0.409, 0.7362, 0.409, 0.7362, 0.409, 0.7362, 0.409, 0.7362, 0.409, 0.7362, 0.409, 0.7362, 0.409, 0.7362, 0.409, 0.7362, 0.409, 0.7362, 0.409, 0.7362, 0.409, 0.7362, 0.409, 0.7362, 0.409, 0.7362, 0.409, 0.7362, 0.409, 0.7362, 0.409, 0.7362, 0.409, 0.7362, 0.409, 0.7362, 0.409, 0.7362, 0.409, 0.7362, 0.409, 0.7362, 0.409, 0.7362, 0.409, 0.7362, 0.409, 0.7362, 0.409, 0.7362, 0.409, 0.7362, 0.409, 0.7362, 0.409, 0.7362, 0.409, 0.7362, 0.409, 0.7362, 0.409, 0.7362, 0.409, 0.7362, 0.409, 0.7362, 0.409, 0.7362, 0.409, 0.7362, 0.409, 0.7362, 0.409, 0.7362, 0.409, 0.7362, 0.409, 0.7362, 0.409, 0.7362, 0.409, 0.7362, 0.409, 0.7362, 0.409, 0.7362, 0.409, 0.7362, 0.409, 0.7362, 0.409, 0.7362, 0.409, 0.7362, 0.409, 0.7362, 0.409, 0.7362, 0.409, 0.7362, 0.409, 0.7362, 0.409, 0.7362, 0.409, 0.7362, 0.409, 0.7362, 0.409, 0.7362, 0.409, 0.7362, 0.409, 0.7362, 0.409, 0.7362, 0.409, 0.7362, 0.409, 0.7362, 0.409, 0.7362, 0.409, 0.7362, 0.409, 0.7362, 0.409, 0.7362, 0.409, 0.7362, 0.409, 0.7362, 0.409, 0.7362, 0.409, 0.7362, 0.409, 0.7362, 0.409, 0.7362, 0.409, 0.7362, 0.409, 0.7362, 0.409, 0.7362, 0.409, 0.7362, 0.409, 0.7362, 0.409, 0.7362, 0.409, 0.7362, 0.409, 0.7362, 0.409, 0.7362, 0.409, 0.7362, 0.409, 0.7362, 0.409, 0.7362, 0.409, 0.7362, 0.409, 0.7362, 0.409, 0.7362, 0.409, 0.7362, 0.409, 0.7362, 0.409, 0.7362, 0.409, 0.7362, 0.409, 0.7362, 0.409, 0.7362, 0.409, 0.7362, 0.409, 0.7362, 0.409, 0.7362, 0.409, 0.7362, 0.409, 0.7362, 0.409, 0.7362, 0.409, 0.7362, 0.409, 0.7362, 0.409, 0.7362, 0.409, 0.7362, 0.409, 0.7362, 0.409, 0.7362, 0.409, 0.7362, 0.409, 0.7362, 0.409, 0.7362, 0.409, 0.7362, 0.409, 0.7362, 0.409, 0.7362, 0.409, 0.7362, 0.409, 0.7362, 0.409, 0.7362, 0.409, 0.7362, 0.409, 0.7362, 0.409, 0.7362, 0.409, 0.7362, 0.409, 0.7362, 0.409, 0.7362, 0.409, 0.7362, 0.409, 0.7362, 0.409, 0.7362, 0.409, 0.7362, 0.409, 0.7362, 0.409, 0.7362, 0.409, 0.7362, 0.409, 0.7362, 0.409, 0.7362, 0.409, 0.7362, 0.409, 0.7362, 0.409, 0.7362, 0.409, 0.7362, 0.409, 0.7362, 0.409, 0.7362, 0.409, 0.7362, 0.409, 0.7362, 0.409, 0.7362, 0.409, 0.7362, 0.409, 0.7362, 0.409, 0.7362, 0.409, 0.7362, 0.409, 0.7362, 0.409, 0.7362, 0.409, 0.7362, 0.409, 0.7362, 0.409, 0.7362, 0.409, 0.7362, 0.409, 0.7362, 0.409, 0.7362, 0.409, 0.7362, 0.409, 0.7362, 0.409, 0.7362, 0.409, 0.7362, 0.409, 0.7362, 0.409, 0.7362, 0.409, 0.7362, 0.409, 0.7362, 0.409, 0.7362, 0.409, 0.7362, 0.409, 0.7362, 0.409, 0.7362, 0.409, 0.7362, 0.409, 0.7362, 0.409, 0.7362, 0.409, 0.7362, 0.409, 0.7362, 0.409, 0.7362, 0.409, 0.7362, 0.409, 0.7362, 0.409, 0.7362, 0.409, 0.7362, 0.409, 0.7362, 0.409, 0.7362, 0.409, 0.7362, 0.409, 0.7362, 0.409, 0.7362, 0.409, 0.7362, 0.409, 0.7362, 0.409, 0.7362, 0.409, 0.7362, 0.409, 0.7362, 0.409, 0.7362, 0.409, 0.7362, 0.409, 0.7362, 0.409, 0.7362, 0.409, 0.7362, 0.409, 0.7362, 0.409, 0.7362, 0.409, 0.7362, 0.409, 0.7362, 0.409, 0.7362, 0.409, 0.7362, 0.409, 0.7362, 0.409, 0.7362, 0.409, 0.7362, 0.409, 0.7362, 0.409, 0.7362, 0.409, 0.7362, 0.409, 0.7362, 0.409, 0.7362, 0.409, 0.7362, 0.409, 0.7362, 0.409, 0.7362, 0.409, 0.7362, 0.409, 0.7362, 0.409, 0.7362, 0.409, 0.7362, 0.409, 0.7362, 0.409, 0.7362, 0.409, 0.7362, 0.409, 0.7362, 0.409, 0.7362, 0.409, 0.7362, 0.409, 0.7362, 0.409, 0.7362, 0.409, 0.7362, 0.409, 0.7362, 0.409, 0.7362, 0.409, 0.7362, 0.409, 0.7362, 0.409, 0.7362, 0.409, 0.7362, 0.409, 0.7362, 0.409, 0.7362, 0.409, 0.7362, 0.409, 0.7362, 0.409, 0.7362, 0.409, 0.7362, 0.409, 0.7362, 0.409, 0.7362, 0.409, 0.7362, 0.409, 0.7362, 0.409, 0.7362, 0.409, 0.7362, 0.409, 0.7362, 0.409, 0.7362, 0.409, 0.7362, 0.409, 0.7362, 0.409, 0.7362, 0.409, 0.7362, 0.409, 0.7362, 0.409, 0.7362, 0.409, 0.7362, 0.409, 0.7362, 0.409, 0.7362, 0.409, 0.7362, 0.409, 0.7362, 0.409, 0.7362, 0.409, 0.7362, 0.409, 0.7362, 0.409, 0.7362, 0.409, 0.7362, 0.409, 0.7362, 0.409, 0.7362, 0.409, 0.7362, 0.409, 0.7362, 0.409, 0.7362, 0.409, 0.7362, 0.409, 0.7362, 0.4065, 0.7215, 0.4065, 0.7215, 0.4065, 0.7215, 0.4065, 0.7215, 0.4065, 0.7215, 0.4065, 0.7215, 0.4065, 0.7215, 0.4065, 0.7215, 0.4065, 0.7215, 0.4065, 0.7215, 0.4065, 0.7215, 0.4065, 0.7215, 0.4065, 0.7215, 0.4065, 0.7215, 0.4065, 0.7215, 0.4065, 0.7215, 0.4065, 0.7215, 0.4065, 0.7215, 0.4065, 0.7215, 0.4065, 0.7215, 0.4065, 0.7215, 0.4065, 0.7215, 0.4065, 0.7215, 0.4065, 0.7215, 0.4065, 0.7215, 0.4065, 0.7215, 0.4065, 0.7215, 0.4065, 0.7215, 0.4065, 0.7215, 0.4065, 0.7215, 0.4065, 0.7215, 0.4065, 0.7215, 0.4065, 0.7215, 0.4065, 0.7215, 0.4065, 0.7215, 0.4065, 0.7215, 0.4065, 0.7215, 0.4065, 0.7215, 0.4065, 0.7215, 0.4065, 0.7215, 0.4065, 0.7215, 0.4065, 0.7215, 0.4065, 0.7215, 0.4065, 0.7215, 0.4065, 0.7215, 0.4065, 0.7215, 0.4065, 0.7215, 0.4065, 0.7215, 0.4065, 0.7215, 0.4065, 0.7215, 0.4065, 0.7215, 0.4065, 0.7215, 0.4065, 0.7215, 0.4065, 0.7215, 0.4065, 0.7215, 0.4065, 0.7215, 0.4065, 0.7215, 0.4065, 0.7215, 0.4065, 0.7215, 0.4065, 0.7215, 0.4065, 0.7215, 0.4065, 0.7215, 0.4065, 0.7215, 0.4065, 0.7215, 0.4065, 0.7215, 0.4065, 0.7215, 0.4065, 0.7215, 0.4065, 0.7215, 0.4065, 0.7215, 0.4065, 0.7215, 0.4065, 0.7215, 0.4065, 0.7215, 0.4065, 0.7215, 0.4065, 0.7215, 0.4065, 0.7215, 0.4065, 0.7215, 0.4065, 0.7215, 0.4065, 0.7215, 0.4065, 0.7215, 0.4065, 0.7215, 0.4065, 0.7215, 0.4065, 0.7215, 0.4065, 0.7215, 0.4065, 0.7215, 0.4065, 0.7215, 0.4065, 0.7215, 0.4065, 0.7215, 0.4065, 0.7215, 0.4065, 0.7215, 0.4065, 0.7215, 0.4065, 0.7215, 0.4065, 0.7215, 0.4065, 0.7215, 0.4065, 0.7215, 0.4065, 0.7215, 0.4065, 0.7215, 0.4065, 0.7215, 0.4065, 0.7215, 0.4065, 0.7215, 0.4065, 0.7215, 0.4065, 0.7215, 0.4065, 0.7215, 0.4065, 0.7215, 0.4065, 0.7215, 0.4065, 0.7215, 0.4065, 0.7215, 0.4065, 0.7215, 0.4065, 0.7215, 0.4065, 0.7215, 0.4065, 0.7215, 0.4065, 0.7215, 0.4065, 0.7215, 0.4065, 0.7215, 0.4065, 0.7215, 0.4065, 0.7215, 0.4065, 0.7215, 0.4065, 0.7215, 0.4065, 0.7215, 0.4065, 0.7215, 0.4065, 0.7215, 0.4065, 0.7215, 0.4065, 0.7215, 0.4065, 0.7215, 0.4065, 0.7215, 0.4065, 0.7215, 0.4065, 0.7215, 0.4065, 0.7215, 0.4065, 0.7215, 0.4065, 0.7215, 0.4065, 0.7215, 0.4065, 0.7215, 0.4065, 0.7215, 0.4065, 0.7215, 0.4065, 0.7215, 0.4065, 0.7215, 0.4065, 0.7215, 0.4065, 0.7215, 0.4065, 0.7215, 0.4065, 0.7215, 0.4065, 0.7215, 0.4065, 0.7215, 0.4065, 0.7215, 0.4065, 0.7215, 0.4065, 0.7215, 0.4065, 0.7215, 0.4065, 0.7215, 0.4065, 0.7215, 0.4065, 0.7215, 0.4065, 0.7215, 0.4065, 0.7215, 0.4065, 0.7215, 0.4065, 0.7215, 0.4065, 0.7215, 0.4065, 0.7215, 0.4065, 0.7215, 0.4065, 0.7215, 0.4065, 0.7215, 0.4065, 0.7215, 0.4065, 0.7215, 0.4065, 0.7215, 0.4065, 0.7215, 0.4065, 0.7215, 0.4065, 0.7215, 0.4065, 0.7215, 0.4065, 0.7215, 0.4065, 0.7215, 0.4065, 0.7215, 0.4065, 0.7215, 0.4065, 0.7215, 0.4065, 0.7215, 0.4065, 0.7215, 0.4065, 0.7215, 0.4065, 0.7215, 0.4065, 0.7215, 0.4065, 0.7215, 0.4065, 0.7215, 0.4065, 0.7215, 0.4065, 0.7215, 0.4065, 0.7215, 0.4065, 0.7215, 0.4065, 0.7215, 0.4065, 0.7215, 0.4065, 0.7215, 0.4065, 0.7215, 0.4065, 0.7215, 0.4065, 0.7215, 0.4065, 0.7215, 0.4065, 0.7215, 0.4065, 0.7215, 0.4065, 0.7215, 0.4065, 0.7215, 0.4065, 0.7215, 0.4065, 0.7215, 0.4065, 0.7215, 0.4065, 0.7215, 0.4065, 0.7215, 0.4065, 0.7215, 0.4065, 0.7215, 0.4065, 0.7215, 0.4065, 0.7215, 0.4065, 0.7215, 0.4065, 0.7215, 0.4065, 0.7215, 0.4065, 0.7215, 0.4065, 0.7215, 0.4065, 0.7215, 0.4065, 0.7215, 0.4065, 0.7215, 0.4065, 0.7215, 0.4065, 0.7215, 0.4065, 0.7215, 0.4065, 0.7215, 0.4065, 0.7215, 0.4065, 0.7215, 0.4065, 0.7215, 0.4065, 0.7215, 0.4065, 0.7215, 0.4065, 0.7215, 0.4065, 0.7215, 0.4065, 0.7215, 0.4065, 0.7215, 0.4065, 0.7215, 0.4065, 0.7215, 0.4065, 0.7215, 0.4065, 0.7215, 0.4065, 0.7215, 0.4065, 0.7215, 0.4065, 0.7215, 0.4065, 0.7215, 0.4065, 0.7215, 0.4065, 0.7215, 0.4065, 0.7215, 0.4065, 0.7215, 0.4065, 0.7215, 0.4065, 0.7215, 0.4065, 0.7215, 0.4065, 0.7215, 0.4065, 0.7215, 0.4065, 0.7215, 0.4065, 0.7215, 0.4065, 0.7215, 0.4065, 0.7215, 0.4065, 0.7215, 0.4065, 0.7215, 0.4065, 0.7215, 0.4065, 0.7215, 0.4065, 0.7215, 0.4065, 0.7215, 0.4065, 0.7215, 0.4065, 0.7215, 0.4065, 0.7215, 0.4065, 0.7215, 0.4065, 0.7215, 0.4065, 0.7215, 0.4065, 0.7215, 0.4065, 0.7215, 0.4065, 0.7215, 0.4065, 0.7215, 0.4065, 0.7215, 0.4065, 0.7215, 0.4065, 0.7215, 0.4065, 0.7215, 0.4065, 0.7215, 0.4065, 0.7215, 0.4065, 0.7215, 0.4065, 0.7215, 0.4065, 0.7215, 0.4065, 0.7215, 0.4065, 0.7215, 0.4065, 0.7215, 0.4065, 0.7215, 0.4065, 0.7215, 0.4065, 0.7215, 0.4065, 0.7215, 0.4065, 0.7215, 0.4065, 0.7215, 0.4065, 0.7215, 0.4065, 0.7215, 0.4065, 0.7215, 0.4065, 0.7215, 0.4065, 0.7215, 0.4065, 0.7215, 0.4065, 0.7215, 0.4065, 0.7215, 0.4065, 0.7215, 0.4065, 0.7215, 0.4065, 0.7215, 0.4065, 0.7215, 0.4065, 0.7215, 0.4065, 0.7215, 0.4065, 0.7215, 0.4065, 0.7215, 0.4065, 0.7215, 0.4065, 0.7215, 0.4065, 0.7215, 0.4065, 0.7215, 0.4065, 0.7215, 0.4065, 0.7215, 0.4065, 0.7215, 0.4065, 0.7215, 0.4065, 0.7215, 0.4065, 0.7215, 0.4065, 0.7215, 0.4065, 0.7215, 0.4065, 0.7215, 0.4065, 0.7215, 0.4065, 0.7215, 0.4065, 0.7215, 0.4065, 0.7215, 0.4065, 0.7215, 0.4065, 0.7215, 0.4065, 0.7215, 0.4065, 0.7215, 0.4065, 0.7215, 0.4065, 0.7215, 0.4065, 0.7215, 0.4065, 0.7215, 0.4065, 0.7215, 0.4065, 0.7215, 0.4065, 0.7215, 0.4065, 0.7215, 0.4065, 0.7215, 0.4065, 0.7215, 0.4065, 0.7215, 0.4065, 0.7215, 0.4065, 0.7215, 0.4065, 0.7215, 0.4065, 0.7215, 0.4065, 0.7215, 0.4065, 0.7215, 0.4065, 0.7215, 0.4065, 0.7215, 0.4065, 0.7215, 0.4065, 0.7215, 0.4065, 0.7215, 0.4065, 0.7215, 0.4065, 0.7215, 0.4065, 0.7215, 0.4065, 0.7215, 0.4065, 0.7215, 0.4065, 0.7215, 0.4065, 0.7215, 0.4065, 0.7215, 0.4065, 0.7215, 0.4065, 0.7215, 0.4065, 0.7215, 0.4065, 0.7215, 0.4065, 0.7215, 0.4065, 0.7215, 0.4065, 0.7215, 0.4065, 0.7215, 0.4065, 0.7215, 0.4065, 0.7215, 0.4065, 0.7215, 0.4065, 0.7215, 0.4065, 0.7215, 0.4065, 0.7215, 0.4065, 0.7215, 0.4065, 0.7215, 0.4065, 0.7215, 0.4065, 0.7215, 0.4065, 0.7215, 0.4065, 0.7215, 0.4065, 0.7215, 0.4065, 0.7215, 0.4065, 0.7215, 0.4065, 0.7215, 0.4065, 0.7215, 0.4065, 0.7215, 0.4065, 0.7215, 0.4065, 0.7215, 0.4065, 0.7215, 0.4065, 0.7215, 0.4065, 0.7215, 0.4065, 0.7215, 0.4065, 0.7215, 0.4065, 0.7215, 0.4065, 0.7215, 0.4065, 0.7215, 0.4065, 0.7215, 0.4065, 0.7215, 0.4065, 0.7215, 0.4065, 0.7215, 0.4065, 0.7215, 0.4065, 0.7215, 0.4065, 0.7215, 0.4065, 0.7215, 0.4065, 0.7215, 0.4065, 0.7215, 0.4065, 0.7215, 0.4065, 0.7215, 0.4065, 0.7215, 0.4065, 0.7215, 0.4065, 0.7215, 0.4065, 0.7215, 0.4065, 0.7215, 0.4065, 0.7215, 0.4065, 0.7215, 0.4065, 0.7215, 0.4065, 0.7215, 0.4065, 0.7215, 0.4065, 0.7215, 0.4065, 0.7215, 0.4065, 0.7215, 0.4065, 0.7215, 0.4065, 0.7215, 0.4065, 0.7215, 0.4065, 0.7215, 0.4065, 0.7215, 0.4065, 0.7215, 0.4065, 0.7215, 0.4065, 0.7215, 0.4065, 0.7215, 0.4065, 0.7215, 0.4065, 0.7215, 0.4065, 0.7215, 0.4065, 0.7215, 0.4065, 0.7215, 0.4065, 0.7215, 0.4065, 0.7215, 0.4065, 0.7215, 0.4065, 0.7215, 0.4065, 0.7215, 0.4065, 0.7215, 0.4065, 0.7215, 0.4065, 0.7215, 0.4065, 0.7215, 0.4065, 0.7215, 0.4065, 0.7215, 0.4065, 0.7215, 0.4065, 0.7215, 0.4065, 0.7215, 0.2933, 0.7338, 0.2933, 0.7338, 0.2933, 0.7338, 0.2933, 0.7338, 0.2933, 0.7338, 0.2933, 0.7338, 0.2933, 0.7338, 0.2933, 0.7338, 0.2933, 0.7338, 0.2933, 0.7338, 0.2933, 0.7338, 0.2933, 0.7338, 0.3893, 0.7436, 0.3893, 0.7436, 0.3893, 0.7436, 0.3893, 0.7436, 0.3893, 0.7436, 0.3893, 0.7436, 0.3893, 0.7436, 0.3893, 0.7436, 0.3893, 0.7436, 0.3893, 0.7436, 0.3893, 0.7436, 0.3893, 0.7436, 0.3893, 0.7436, 0.3893, 0.7436, 0.3893, 0.7436, 0.3893, 0.7436, 0.2933, 0.7338, 0.2933, 0.7338, 0.2933, 0.7338, 0.2933, 0.7338, 0.2933, 0.7338, 0.2933, 0.7338, 0.2933, 0.7338, 0.2933, 0.7338, 0.2933, 0.7338, 0.2933, 0.7338, 0.2933, 0.7338, 0.2933, 0.7338, 0.2933, 0.7338, 0.2933, 0.7338, 0.2933, 0.7338, 0.2933, 0.7338, 0.2933, 0.7338, 0.2933, 0.7338, 0.2933, 0.7338, 0.2933, 0.7338, 0.2933, 0.7338, 0.2933, 0.7338, 0.2933, 0.7338, 0.2933, 0.7338, 0.2933, 0.7338, 0.2933, 0.7338, 0.2933, 0.7338, 0.2933, 0.7338, 0.2933, 0.7338, 0.2933, 0.7338, 0.2933, 0.7338])
me_cube_003.materials.append(mat_material)
me_cube_003.use_mirror_vertex_groups = False
me_cube_003.update()

# ---- objects
ob_settingsdoor = bpy.data.objects.new('SettingsDoor', me_cube_003)

# ---- transforms, parenting, visibility, modifiers, constraints
ob_settingsdoor.location = (0.0, 0.0, 0.0)
ob_settingsdoor.lock_rotations_4d = False
ob_settingsdoor.empty_display_type = 'ARROWS'
ob_settingsdoor.lineart.crease_threshold = 0.0

# ---- collection membership
col_collection.objects.link(ob_settingsdoor)

# ---- scene / render settings (as saved in the file)
scene.frame_start = 1; scene.frame_end = 250; scene.frame_set(43)
scene.render.engine = 'BLENDER_EEVEE_NEXT'
scene.cycles.sampling_pattern = 'TABULATED_SOBOL'
scene.view_settings.view_transform = 'Filmic'
bpy.context.view_layer.update()

# ---- added for rendering (the .blend has no active camera and no usable light): camera, sun
cam_auto = bpy.data.cameras.new('AutoCamera')
cam_auto.lens = 50.0
cam_auto.sensor_width = 36.0
cam_auto.clip_end = 1000.0
ob_auto_camera = bpy.data.objects.new('AutoCamera', cam_auto)
scene.collection.objects.link(ob_auto_camera)
ob_auto_camera.location = (2.23306, -2.67862, 2.83057)
ob_auto_camera.rotation_euler = (1.09748, -7.21219e-08, 0.694738)
scene.camera = ob_auto_camera
light_auto_sun = bpy.data.lights.new('AutoSun', 'SUN')
light_auto_sun.energy = 3.0
light_auto_sun.angle = 0.0523599
ob_auto_sun = bpy.data.objects.new('AutoSun', light_auto_sun)
scene.collection.objects.link(ob_auto_sun)
ob_auto_sun.rotation_euler = (0.872665, 0.174533, 0.523599)
bpy.context.view_layer.update()
